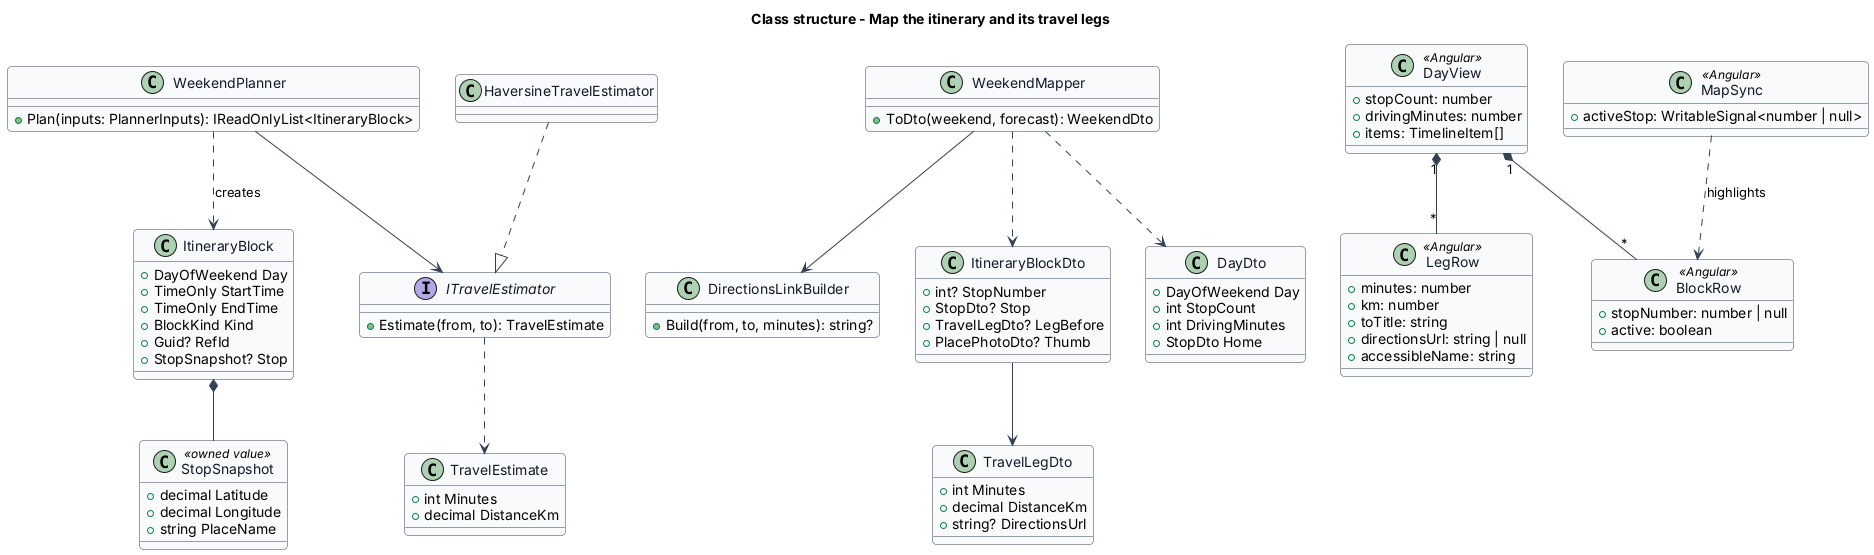

The diagram above was rendered by PlantUML. Its source (embedded in the PNG):
@startuml
skinparam backgroundColor #FFFFFF
skinparam shadowing false
skinparam roundcorner 8
skinparam defaultFontName Arial
skinparam ArrowColor #344054
skinparam class {
  BorderColor #344054
  FontColor #101828
  BackgroundColor #F9FAFB
}
title Class structure - Map the itinerary and its travel legs

class ItineraryBlock {
  +DayOfWeekend Day
  +TimeOnly StartTime
  +TimeOnly EndTime
  +BlockKind Kind
  +Guid? RefId
  +StopSnapshot? Stop
}
class StopSnapshot <<owned value>> {
  +decimal Latitude
  +decimal Longitude
  +string PlaceName
}
interface ITravelEstimator {
  +Estimate(from, to): TravelEstimate
}
class HaversineTravelEstimator
class TravelEstimate {
  +int Minutes
  +decimal DistanceKm
}
class WeekendPlanner {
  +Plan(inputs: PlannerInputs): IReadOnlyList<ItineraryBlock>
}
class WeekendMapper {
  +ToDto(weekend, forecast): WeekendDto
}
class DirectionsLinkBuilder {
  +Build(from, to, minutes): string?
}
class ItineraryBlockDto {
  +int? StopNumber
  +StopDto? Stop
  +TravelLegDto? LegBefore
  +PlacePhotoDto? Thumb
}
class TravelLegDto {
  +int Minutes
  +decimal DistanceKm
  +string? DirectionsUrl
}
class DayDto {
  +DayOfWeekend Day
  +int StopCount
  +int DrivingMinutes
  +StopDto Home
}
class DayView <<Angular>> {
  +stopCount: number
  +drivingMinutes: number
  +items: TimelineItem[]
}
class BlockRow <<Angular>> {
  +stopNumber: number | null
  +active: boolean
}
class LegRow <<Angular>> {
  +minutes: number
  +km: number
  +toTitle: string
  +directionsUrl: string | null
  +accessibleName: string
}
class MapSync <<Angular>> {
  +activeStop: WritableSignal<number | null>
}

ItineraryBlock *-- StopSnapshot
HaversineTravelEstimator ..|> ITravelEstimator
ITravelEstimator ..> TravelEstimate
WeekendPlanner --> ITravelEstimator
WeekendPlanner ..> ItineraryBlock : creates
WeekendMapper ..> ItineraryBlockDto
WeekendMapper ..> DayDto
WeekendMapper --> DirectionsLinkBuilder
ItineraryBlockDto --> TravelLegDto
DayView "1" *-- "*" BlockRow
DayView "1" *-- "*" LegRow
MapSync ..> BlockRow : highlights
@enduml